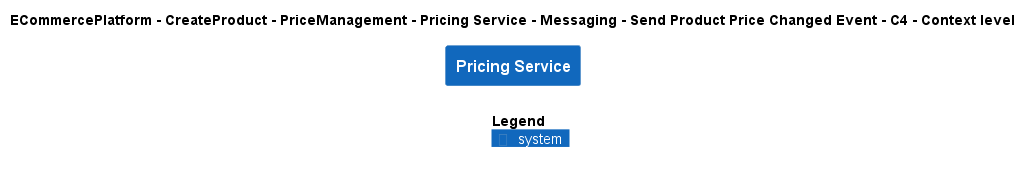

The diagram above was rendered by PlantUML. Its source (embedded in the PNG):
@startuml
!include ..\..\..\..\..\..\..\..\..\.c4s\C4_Context.puml

AddElementTag("c4interflow:lifecycle:new", $bgColor=green, $fontColor=#ffffff, $borderColor=green, $shadowing="False")
AddElementTag("c4interflow:lifecycle:changed", $bgColor=orange, $fontColor=#ffffff, $borderColor=orange, $shadowing="False")
AddElementTag("c4interflow:lifecycle:removed", $bgColor=red, $fontColor=#ffffff, $borderColor=red, $shadowing="False")

AddRelTag("c4interflow:lifecycle:new", $textColor=green, $lineColor=green)
AddRelTag("c4interflow:lifecycle:changed", $textColor=orange, $lineColor=orange)
AddRelTag("c4interflow:lifecycle:removed", $textColor=red, $lineColor=red)

SHOW_PERSON_PORTRAIT()
LAYOUT_TOP_DOWN()

skinparam linetype polyline

title ECommercePlatform - CreateProduct - PriceManagement - Pricing Service - Messaging - Send Product Price Changed Event - C4 - Context level

System(ECommercePlatform.CreateProduct.PriceManagement.SoftwareSystems.PricingService, "Pricing Service", "")



SHOW_LEGEND()
@enduml